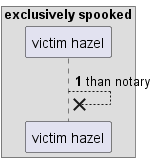

The diagram above was rendered by PlantUML. Its source (embedded in the PNG):
@startuml
box "exclusively spooked"
participant "victim hazel" as 0
end box
autonumber 1 2
0 -->x 0: than notary
autonumber stop
@enduml